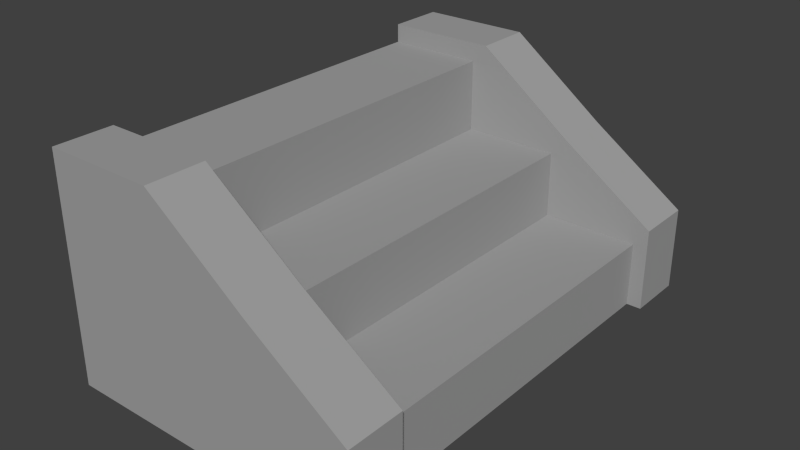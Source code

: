 # Source: Stairs.blend  (saved by Blender 2.76.0; exported with 4.5.12 LTS)
import bpy
from mathutils import Matrix  # noqa: F401  (used for matrix-valued properties, if any)

bpy.ops.wm.read_factory_settings(use_empty=True)
scene = bpy.context.scene
scene.name = 'Scene'

# ---- collections
col_collection_1 = bpy.data.collections.new('Collection 1'); scene.collection.children.link(col_collection_1)

# ---- materials (node trees are filled in below, after node groups)
mat_rock = bpy.data.materials.new('Rock')
mat_rock.alpha_threshold = 0.0
mat_rock.diffuse_color = (0.3588, 0.3588, 0.3588, 1.0)
mat_rock.roughness = 0.5

# ---- material node trees

# ---- world
world_world = bpy.data.worlds.new('World'); scene.world = world_world
world_world.color = (0.05088, 0.05088, 0.05088)
world_world.use_sun_shadow = False
world_world.sun_shadow_jitter_overblur = 0.0
world_world.cycles.sampling_method = 'MANUAL'
world_world.cycles.sample_map_resolution = 256

# ---- meshes
me_cube_027 = bpy.data.meshes.new('Cube.027')
me_cube_027.from_pydata([(0.6427, 0.7437, -0.001824), (0.6427, 0.7437, 0.2694), (-0.1573, 0.7437, -0.001824), (0.2427, 0.7437, 0.5462), (0.2427, 0.7437, 0.2694), (0.2427, 0.7437, -0.001824), (-0.5573, 0.7437, -0.001824), (-0.5573, 0.7437, 0.2694), (-0.1573, 0.7437, 0.5462), (0.2427, 0.7437, 0.5462), (-0.5573, 0.7437, 0.5462), (-0.1573, 0.7437, 0.8463), (-0.5573, 0.7437, 0.8463), (0.6427, 0.9848, 0.2694), (0.6427, 0.9848, -0.001824), (0.2433, 0.9848, 0.2694), (-0.1573, 0.9848, 0.5462), (0.2433, 0.9848, -0.001824), (-0.5573, 0.9848, 0.2694), (-0.5573, 0.9848, -0.001824), (0.2427, 0.9848, 0.5462), (-0.5573, 0.9848, 0.5462), (-0.1573, 0.9848, 0.8463), (-0.5573, 0.9848, 0.8463), (0.6427, 0.7437, 0.2694), (-0.5573, 0.7437, 0.2694), (-0.1573, 0.7437, 0.8463), (-0.5573, 0.7437, 0.8463), (-0.5573, 0.7437, 0.5462), (-0.1573, 0.9848, -0.001824), (-0.1573, 0.9848, 0.2694), (0.7037, 0.7437, 0.3463), (0.7037, 0.7437, -0.001641), (0.7037, 0.9848, 0.3463), (0.7037, 0.9848, -0.001641), (-0.09631, 0.9848, 0.9232), (-0.5575, 0.9848, 0.9232), (0.3037, 0.9848, 0.6231), (-0.09631, 0.7437, 0.9232), (-0.5575, 0.7437, 0.9232), (0.7037, 0.7437, 0.3463), (0.3037, 0.7437, 0.6231), (0.6427, -0.7437, -0.001824), (0.6427, -0.7437, 0.2694), (-0.1573, -0.7437, -0.001824), (0.2427, -0.7437, 0.5462), (0.2427, -0.7437, 0.2694), (0.2427, -0.7437, -0.001824), (-0.5573, -0.7437, -0.001824), (-0.5573, -0.7437, 0.2694), (-0.1573, -0.7437, 0.5462), (0.2427, -0.7437, 0.5462), (-0.5573, -0.7437, 0.5462), (-0.1573, -0.7437, 0.8463), (-0.5573, -0.7437, 0.8463), (0.6427, -0.9848, 0.2694), (0.6427, -0.9848, -0.001824), (0.2433, -0.9848, 0.2694), (0.6427, 9.934e-09, 0.2694), (-0.1573, -0.9848, 0.5462), (0.2433, -0.9848, -0.001824), (-0.5573, -0.9848, 0.2694), (-0.5573, -0.9848, -0.001824), (0.2427, -0.9848, 0.5462), (-0.5573, -0.9848, 0.5462), (-0.1573, -0.9848, 0.8463), (-0.5573, -0.9848, 0.8463), (0.6427, -0.7437, 0.2694), (-0.5573, -0.7437, 0.2694), (0.6427, 9.934e-09, -0.001824), (-0.1573, -0.7437, 0.8463), (-0.5573, -0.7437, 0.8463), (-0.5573, -0.7437, 0.5462), (-0.1573, 9.934e-09, -0.001824), (0.2427, 9.934e-09, 0.2694), (0.2427, 9.934e-09, -0.001824), (-0.5573, 9.934e-09, -0.001824), (-0.5573, 9.934e-09, 0.2694), (-0.1573, 9.934e-09, 0.5462), (0.2427, 9.934e-09, 0.5462), (-0.5573, 9.934e-09, 0.5462), (-0.1573, 9.934e-09, 0.8463), (-0.5573, 9.934e-09, 0.8463), (-0.1573, -0.9848, -0.001824), (-0.1573, -0.9848, 0.2694), (0.7037, -0.7437, 0.3463), (0.7037, -0.7437, -0.001641), (0.7037, -0.9848, 0.3463), (0.7037, -0.9848, -0.001641), (-0.09631, -0.9848, 0.9232), (-0.5575, -0.9848, 0.9232), (0.3037, -0.9848, 0.6231), (-0.09631, -0.7437, 0.9232), (-0.5575, -0.7437, 0.9232), (0.7037, -0.7437, 0.3463), (0.3037, -0.7437, 0.6231)], [], [(69, 0, 1, 58), (25, 28, 21, 18), (58, 1, 4, 74), (23, 27, 39, 36), (77, 7, 6, 76), (14, 13, 33, 34), (79, 9, 8, 78), (74, 4, 9, 79), (81, 11, 12, 82), (78, 8, 11, 81), (7, 77, 80, 10), (15, 17, 29, 30), (15, 30, 16, 20), (20, 16, 22), (28, 27, 23, 21), (13, 15, 20), (30, 29, 19, 18), (16, 21, 23, 22), (10, 80, 82, 12), (10, 12, 27, 28), (9, 4, 24, 3), (30, 18, 21, 16), (12, 11, 26, 27), (7, 10, 28, 25), (24, 1, 31, 40), (11, 8, 3, 26), (8, 9, 3), (4, 1, 24), (2, 73, 76, 6), (5, 75, 73, 2), (0, 69, 75, 5), (13, 14, 17, 15), (5, 2, 29, 17), (0, 14, 34, 32), (5, 17, 14, 0), (19, 29, 2, 6), (6, 7, 25, 18, 19), (39, 38, 35, 36), (41, 40, 33, 37), (38, 41, 37, 35), (31, 32, 34, 33, 40), (27, 26, 38, 39), (20, 22, 35, 37), (26, 3, 41, 38), (13, 20, 37, 33), (1, 0, 32, 31), (22, 23, 36, 35), (3, 24, 40, 41), (69, 58, 43, 42), (68, 61, 64, 72), (58, 74, 46, 43), (66, 90, 93, 71), (77, 76, 48, 49), (56, 88, 87, 55), (79, 78, 50, 51), (74, 79, 51, 46), (81, 82, 54, 53), (78, 81, 53, 50), (49, 52, 80, 77), (57, 84, 83, 60), (57, 63, 59, 84), (63, 65, 59), (72, 64, 66, 71), (55, 63, 57), (84, 61, 62, 83), (59, 65, 66, 64), (52, 54, 82, 80), (52, 72, 71, 54), (51, 45, 67, 46), (84, 59, 64, 61), (54, 71, 70, 53), (49, 68, 72, 52), (67, 94, 85, 43), (53, 70, 45, 50), (50, 45, 51), (46, 67, 43), (44, 48, 76, 73), (47, 44, 73, 75), (42, 47, 75, 69), (55, 57, 60, 56), (47, 60, 83, 44), (42, 86, 88, 56), (47, 42, 56, 60), (62, 48, 44, 83), (48, 62, 61, 68, 49), (93, 90, 89, 92), (95, 91, 87, 94), (92, 89, 91, 95), (85, 94, 87, 88, 86), (71, 93, 92, 70), (63, 91, 89, 65), (70, 92, 95, 45), (55, 87, 91, 63), (43, 85, 86, 42), (65, 89, 90, 66), (45, 95, 94, 67)])
me_cube_027.materials.append(mat_rock)
me_cube_027.use_remesh_preserve_volume = False
me_cube_027.use_remesh_preserve_attributes = False
me_cube_027.use_mirror_vertex_groups = False
me_cube_027.update()

# ---- objects
ob_stairs = bpy.data.objects.new('Stairs', me_cube_027)

# ---- transforms, parenting, visibility, modifiers, constraints
ob_stairs.location = (0.0, 0.0, 0.0)
ob_stairs.lineart.crease_threshold = 0.0

# ---- collection membership
col_collection_1.objects.link(ob_stairs)

# ---- scene / render settings (as saved in the file)
scene.frame_start = 1; scene.frame_end = 250; scene.frame_set(1)
scene.render.engine = 'CYCLES'
scene.render.resolution_percentage = 50
scene.render.dither_intensity = 0.0
scene.cycles.use_denoising = False
scene.cycles.samples = 10
scene.cycles.sampling_pattern = 'TABULATED_SOBOL'
scene.cycles.light_sampling_threshold = 0.0
scene.cycles.use_adaptive_sampling = False
scene.cycles.use_light_tree = False
scene.cycles.blur_glossy = 0.0
scene.cycles.pixel_filter_type = 'GAUSSIAN'
scene.cycles.sample_clamp_indirect = 0.0
scene.view_settings.view_transform = 'Standard'
bpy.context.view_layer.update()

# ---- added for rendering (the .blend has no active camera and no usable light): camera, sun
cam_auto = bpy.data.cameras.new('AutoCamera')
cam_auto.lens = 50.0
cam_auto.sensor_width = 36.0
cam_auto.clip_end = 1000.0
ob_auto_camera = bpy.data.objects.new('AutoCamera', cam_auto)
scene.collection.objects.link(ob_auto_camera)
ob_auto_camera.location = (2.40005, -2.79232, 2.32224)
ob_auto_camera.rotation_euler = (1.09748, -7.21219e-08, 0.694738)
scene.camera = ob_auto_camera
light_auto_sun = bpy.data.lights.new('AutoSun', 'SUN')
light_auto_sun.energy = 3.0
light_auto_sun.angle = 0.0523599
ob_auto_sun = bpy.data.objects.new('AutoSun', light_auto_sun)
scene.collection.objects.link(ob_auto_sun)
ob_auto_sun.rotation_euler = (0.872665, 0.174533, 0.523599)
bpy.context.view_layer.update()
